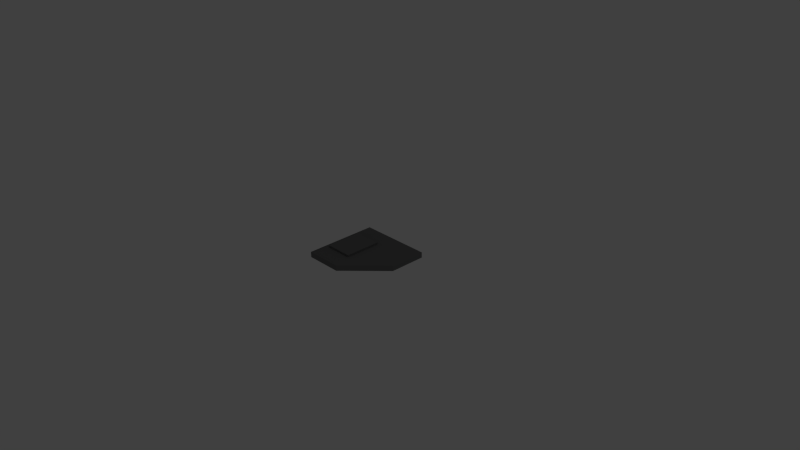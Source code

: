 # Source: PNL_S_B_2.blend  (saved by Blender 2.69.0; exported with 4.5.12 LTS)
import bpy
from mathutils import Matrix  # noqa: F401  (used for matrix-valued properties, if any)

bpy.ops.wm.read_factory_settings(use_empty=True)
scene = bpy.context.scene
scene.name = 'Scene'

# ---- collections
col_collection_1 = bpy.data.collections.new('Collection 1'); scene.collection.children.link(col_collection_1)

# ---- materials (node trees are filled in below, after node groups)
mat_material = bpy.data.materials.new('Material')
mat_material.alpha_threshold = 0.0
mat_material.use_transparent_shadow = False
mat_material.diffuse_color = (0.1679, 0.1679, 0.1679, 1.0)
mat_material.roughness = 0.5
mat_material.line_color = (0.0, 0.0, 0.0, 1.0)
mat_material_001 = bpy.data.materials.new('Material.001')
mat_material_001.alpha_threshold = 0.0
mat_material_001.use_transparent_shadow = False
mat_material_001.roughness = 0.5
mat_material_001.line_color = (0.0, 0.0, 0.0, 1.0)

# ---- material node trees

# ---- world
world_world = bpy.data.worlds.new('World'); scene.world = world_world
world_world.color = (0.05088, 0.05088, 0.05088)
world_world.use_sun_shadow = False
world_world.sun_shadow_jitter_overblur = 0.0
world_world.cycles.sampling_method = 'MANUAL'
world_world.cycles.sample_map_resolution = 256

# ---- cameras
cam_camera = bpy.data.cameras.new('Camera')
cam_camera.clip_end = 100.0
cam_camera.lens = 35.0
cam_camera.sensor_width = 32.0
cam_camera.sensor_height = 18.0
cam_camera.ortho_scale = 7.314
cam_camera.dof.focus_distance = 0.0
cam_camera.dof.aperture_fstop = 128.0

# ---- lights
light_lamp = bpy.data.lights.new('Lamp', 'POINT')
light_lamp.transmission_factor = 0.0
light_lamp.cutoff_distance = 30.0
light_lamp.energy = 100.0
light_lamp.shadow_buffer_clip_start = 1.001
light_lamp.shadow_soft_size = 0.1
light_lamp.shadow_maximum_resolution = 0.006
light_lamp.use_absolute_resolution = True
light_lamp.cycles.use_multiple_importance_sampling = False

# ---- meshes
me_cube = bpy.data.meshes.new('Cube')
me_cube.from_pydata([(-0.5, 0.375, 0.0), (0.5, -0.125, 0.0), (-0.5, -0.625, 0.0), (0.5, 0.375, 0.0), (-0.5, -0.625, 0.075), (0.5, -0.125, 0.075), (-0.5, 0.375, 0.075), (0.5, 0.375, 0.075), (0.0, -0.625, 0.0), (0.0, 0.375, 0.0), (0.0, -0.625, 0.075), (0.0, 0.375, 0.075), (-0.4375, -0.375, 0.075), (-0.4375, 0.125, 0.075), (-0.0625, -0.375, 0.075), (-0.0625, 0.125, 0.075), (-0.4375, -0.375, 0.1), (-0.4375, 0.125, 0.1), (-0.0625, -0.375, 0.1), (-0.0625, 0.125, 0.1)], [], [(1, 3, 7, 5), (0, 2, 4, 6), (9, 11, 7, 3), (8, 10, 4, 2), (10, 5, 7, 11), (0, 6, 11, 9), (1, 5, 10, 8), (4, 10, 11, 6), (16, 18, 19, 17), (14, 15, 19, 18), (12, 14, 18, 16), (15, 13, 17, 19), (13, 12, 16, 17)])
_uv = me_cube.uv_layers.new(name='UVMap.001')
_uv.uv.foreach_set('vector', [0.04295, 0.3453, 0.04295, 0.08239, 0.08239, 0.08239, 0.08239, 0.3453, 0.6477, 0.08239, 0.6477, 0.6082, 0.6082, 0.6082, 0.6082, 0.08239, 0.3453, 0.04295, 0.3453, 0.08239, 0.08239, 0.08239, 0.08239, 0.04295, 0.3453, 0.6477, 0.3453, 0.6082, 0.6082, 0.6082, 0.6082, 0.6477, 0.3453, 0.6082, 0.08239, 0.3453, 0.08239, 0.08239, 0.3453, 0.08239, 0.6082, 0.04295, 0.6082, 0.08239, 0.3453, 0.08239, 0.3453, 0.04295, 0.0545, 0.3732, 0.08239, 0.3453, 0.3453, 0.6082, 0.3174, 0.6361, 0.6082, 0.6082, 0.3453, 0.6082, 0.3453, 0.08239, 0.6082, 0.08239, 0.7467, 0.05609, 0.9439, 0.05609, 0.9439, 0.319, 0.7467, 0.319, 0.9571, 0.05609, 0.9571, 0.319, 0.9439, 0.319, 0.9439, 0.05609, 0.7467, 0.04295, 0.9439, 0.04295, 0.9439, 0.05609, 0.7467, 0.05609, 0.9439, 0.3322, 0.7467, 0.3322, 0.7467, 0.319, 0.9439, 0.319, 0.7336, 0.319, 0.7336, 0.05609, 0.7467, 0.05609, 0.7467, 0.319])
_uv.active_render = True
_uv = me_cube.uv_layers.new(name='UVMap')
_uv.uv.foreach_set('vector', [0.04295, 0.3453, 0.04295, 0.08239, 0.08239, 0.08239, 0.08239, 0.3453, 0.6477, 0.08239, 0.6477, 0.6082, 0.6082, 0.6082, 0.6082, 0.08239, 0.3453, 0.04295, 0.3453, 0.08239, 0.08239, 0.08239, 0.08239, 0.04295, 0.3453, 0.6477, 0.3453, 0.6082, 0.6082, 0.6082, 0.6082, 0.6477, 0.3453, 0.6082, 0.08239, 0.3453, 0.08239, 0.08239, 0.3453, 0.08239, 0.6082, 0.04295, 0.6082, 0.08239, 0.3453, 0.08239, 0.3453, 0.04295, 0.0545, 0.3732, 0.08239, 0.3453, 0.3453, 0.6082, 0.3174, 0.6361, 0.6082, 0.6082, 0.3453, 0.6082, 0.3453, 0.08239, 0.6082, 0.08239, 0.7467, 0.05609, 0.9439, 0.05609, 0.9439, 0.319, 0.7467, 0.319, 0.9571, 0.05609, 0.9571, 0.319, 0.9439, 0.319, 0.9439, 0.05609, 0.7467, 0.04295, 0.9439, 0.04295, 0.9439, 0.05609, 0.7467, 0.05609, 0.9439, 0.3322, 0.7467, 0.3322, 0.7467, 0.319, 0.9439, 0.319, 0.7336, 0.319, 0.7336, 0.05609, 0.7467, 0.05609, 0.7467, 0.319])
me_cube.materials.append(mat_material)
me_cube.materials.append(mat_material_001)
me_cube.use_remesh_preserve_volume = False
me_cube.use_remesh_preserve_attributes = False
me_cube.use_mirror_vertex_groups = False
me_cube.update()

# ---- objects
ob_pnl_s_b_2 = bpy.data.objects.new('PNL_S_B_2', me_cube)
ob_lamp = bpy.data.objects.new('Lamp', light_lamp)
ob_camera = bpy.data.objects.new('Camera', cam_camera)

# ---- transforms, parenting, visibility, modifiers, constraints
ob_pnl_s_b_2.location = (0.0, 0.0, 0.0)
ob_pnl_s_b_2.lock_rotations_4d = False
ob_pnl_s_b_2.empty_display_type = 'ARROWS'
ob_pnl_s_b_2.lineart.crease_threshold = 0.0
ob_lamp.location = (9.0, 3.0, 10.0)
ob_lamp.lock_rotations_4d = False
ob_lamp.empty_display_type = 'ARROWS'
ob_lamp.color = (0.0, 0.0, 0.0, 0.0)
ob_lamp.hide_viewport = True
ob_lamp.lineart.crease_threshold = 0.0
ob_camera.location = (7.481, -6.508, 5.344)
ob_camera.rotation_euler = (1.109, 0.01082, 0.8149)
ob_camera.lock_rotations_4d = False
ob_camera.empty_display_type = 'ARROWS'
ob_camera.color = (0.0, 0.0, 0.0, 0.0)
ob_camera.hide_viewport = True
ob_camera.display_type = 'WIRE'
ob_camera.lineart.crease_threshold = 0.0

# ---- collection membership
col_collection_1.objects.link(ob_pnl_s_b_2)
col_collection_1.objects.link(ob_lamp)
col_collection_1.objects.link(ob_camera)

# ---- scene / render settings (as saved in the file)
scene.camera = ob_camera
scene.frame_start = 1; scene.frame_end = 250; scene.frame_set(1)
scene.render.engine = 'BLENDER_EEVEE_NEXT'
scene.render.image_settings.compression = 90
scene.render.resolution_percentage = 50
scene.render.dither_intensity = 0.0
scene.cycles.use_denoising = False
scene.cycles.samples = 10
scene.cycles.sampling_pattern = 'TABULATED_SOBOL'
scene.cycles.light_sampling_threshold = 0.0
scene.cycles.use_adaptive_sampling = False
scene.cycles.use_light_tree = False
scene.cycles.blur_glossy = 0.0
scene.cycles.volume_bounces = 1
scene.cycles.pixel_filter_type = 'GAUSSIAN'
scene.cycles.sample_clamp_indirect = 0.0
scene.view_settings.view_transform = 'Standard'
bpy.context.view_layer.update()
